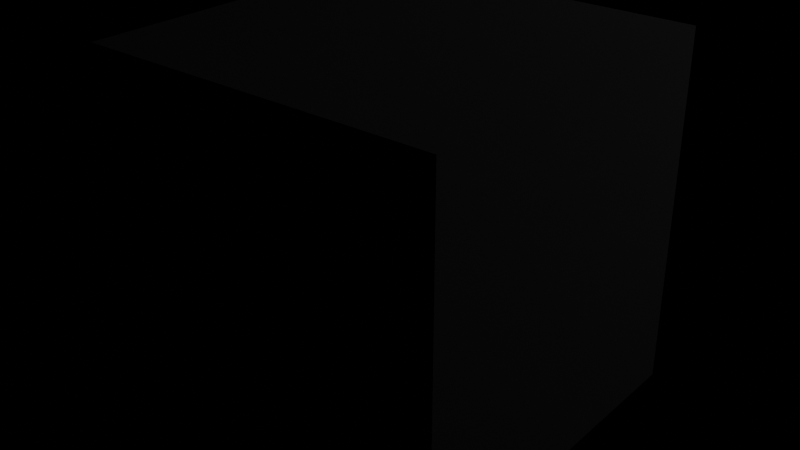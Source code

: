 # Source: animation.blend  (saved by Blender 5.2.44; exported with 4.5.12 LTS)
import bpy
from mathutils import Matrix  # noqa: F401  (used for matrix-valued properties, if any)

bpy.ops.wm.read_factory_settings(use_empty=True)
scene = bpy.context.scene
scene.name = 'Scene'

# ---- lights
light_point = bpy.data.lights.new('Point', 'POINT')

# ---- meshes
me_cube = bpy.data.meshes.new('Cube')
me_cube.from_pydata([(-0.5, -0.5, -0.5), (-0.5, -0.5, 0.5), (-0.5, 0.5, -0.5), (-0.5, 0.5, 0.5), (0.5, -0.5, -0.5), (0.5, -0.5, 0.5), (0.5, 0.5, -0.5), (0.5, 0.5, 0.5)], [], [(0, 1, 3, 2), (2, 3, 7, 6), (6, 7, 5, 4), (4, 5, 1, 0), (2, 6, 4, 0), (7, 3, 1, 5)])
_uv = me_cube.uv_layers.new(name='UVMap')
_uv.uv.foreach_set('vector', [0.375, 0.0, 0.625, 0.0, 0.625, 0.25, 0.375, 0.25, 0.375, 0.25, 0.625, 0.25, 0.625, 0.5, 0.375, 0.5, 0.375, 0.5, 0.625, 0.5, 0.625, 0.75, 0.375, 0.75, 0.375, 0.75, 0.625, 0.75, 0.625, 1.0, 0.375, 1.0, 0.125, 0.5, 0.375, 0.5, 0.375, 0.75, 0.125, 0.75, 0.625, 0.5, 0.875, 0.5, 0.875, 0.75, 0.625, 0.75])
me_cube.update()
me_cube_001 = bpy.data.meshes.new('Cube.001')
me_cube_001.from_pydata([(-0.25, -0.25, -0.25), (-0.25, -0.25, 0.25), (-0.25, 0.25, -0.25), (-0.25, 0.25, 0.25), (0.25, -0.25, -0.25), (0.25, -0.25, 0.25), (0.25, 0.25, -0.25), (0.25, 0.25, 0.25)], [], [(0, 1, 3, 2), (2, 3, 7, 6), (6, 7, 5, 4), (4, 5, 1, 0), (2, 6, 4, 0), (7, 3, 1, 5)])
_uv = me_cube_001.uv_layers.new(name='UVMap')
_uv.uv.foreach_set('vector', [0.375, 0.0, 0.625, 0.0, 0.625, 0.25, 0.375, 0.25, 0.375, 0.25, 0.625, 0.25, 0.625, 0.5, 0.375, 0.5, 0.375, 0.5, 0.625, 0.5, 0.625, 0.75, 0.375, 0.75, 0.375, 0.75, 0.625, 0.75, 0.625, 1.0, 0.375, 1.0, 0.125, 0.5, 0.375, 0.5, 0.375, 0.75, 0.125, 0.75, 0.625, 0.5, 0.875, 0.5, 0.875, 0.75, 0.625, 0.75])
me_cube_001.update()

# ---- objects
ob_animcube = bpy.data.objects.new('AnimCube', me_cube)
ob_animlight = bpy.data.objects.new('AnimLight', light_point)
ob_drivencube = bpy.data.objects.new('DrivenCube', me_cube_001)

# ---- transforms, parenting, visibility, modifiers, constraints
ob_animcube.location = (0.0, 0.0, 0.0)
ob_animlight.location = (3.0, 3.0, 3.0)
ob_drivencube.location = (0.0, 0.0, 0.0)

# ---- collection membership
scene.collection.objects.link(ob_animcube)
scene.collection.objects.link(ob_animlight)
scene.collection.objects.link(ob_drivencube)

# ---- scene / render settings (as saved in the file)
scene.frame_start = 1; scene.frame_end = 40; scene.frame_set(1)
scene.render.engine = 'BLENDER_EEVEE_NEXT'
scene.render.bake_bias = 0.0
scene.render.bake_samples = 0
scene.render.compositor_device = 'GPU'
scene.eevee.use_volume_custom_range = False
scene.eevee.fast_gi_thickness_near = 0.1
scene.eevee.fast_gi_thickness_far = 0.0
scene.eevee.ray_tracing_options.screen_trace_thickness = 0.1
bpy.context.view_layer.update()

# ---- added for rendering (the .blend has no active camera): camera
cam_auto = bpy.data.cameras.new('AutoCamera')
cam_auto.lens = 50.0
cam_auto.sensor_width = 36.0
cam_auto.clip_end = 1000.0
ob_auto_camera = bpy.data.objects.new('AutoCamera', cam_auto)
scene.collection.objects.link(ob_auto_camera)
ob_auto_camera.location = (1.60254, -1.92304, 1.28203)
ob_auto_camera.rotation_euler = (1.09748, -7.21219e-08, 0.694738)
scene.camera = ob_auto_camera
bpy.context.view_layer.update()
